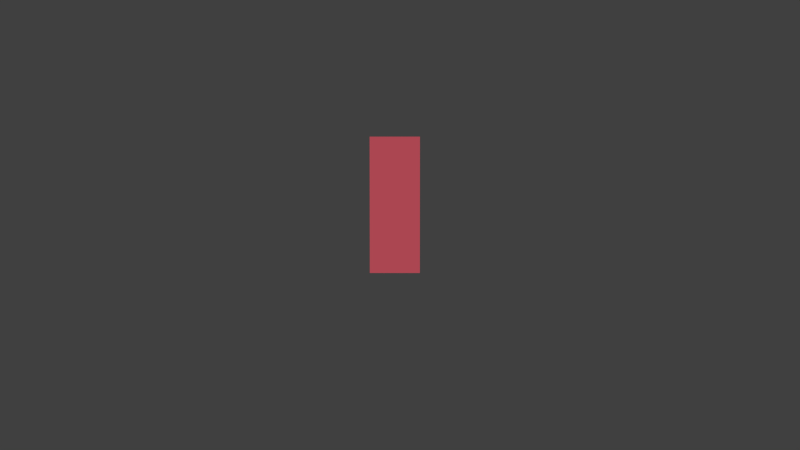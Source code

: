 # Source: Scene_3_Shot_1.blend  (saved by Blender 2.76.0; exported with 4.5.12 LTS)
import bpy
from mathutils import Matrix  # noqa: F401  (used for matrix-valued properties, if any)

bpy.ops.wm.read_factory_settings(use_empty=True)
scene = bpy.context.scene
scene.name = 'Scene'

# ---- collections
col_collection_1 = bpy.data.collections.new('Collection 1'); scene.collection.children.link(col_collection_1)
col_trennwand_001 = bpy.data.collections.new('Trennwand.001')  # instanced only; not linked into the scene
col_rennstrecke = bpy.data.collections.new('Rennstrecke')  # instanced only; not linked into the scene
col_halle_001 = bpy.data.collections.new('Halle.001')  # instanced only; not linked into the scene

# ---- materials (node trees are filled in below, after node groups)
mat_material = bpy.data.materials.new('Material')
mat_material.alpha_threshold = 0.0
mat_material.roughness = 0.5

# ---- material node trees
mat_material.use_nodes = True; mat_material.node_tree.nodes.clear()
_N = mat_material.node_tree.nodes; _L = mat_material.node_tree.links
n0 = _N.new('ShaderNodeOutputMaterial'); n0.name = 'Material Output'; n0.location = (300, 300)
n1 = _N.new('ShaderNodeBsdfDiffuse'); n1.name = 'Diffuse BSDF'; n1.location = (10, 300)
n1.inputs[0].default_value = (0.8, 0.1214, 0.1635, 1.0)
_L.new(n1.outputs[0], n0.inputs[0])
n0.is_active_output = True

# ---- world
world_world = bpy.data.worlds.new('World'); scene.world = world_world
world_world.color = (0.05088, 0.05088, 0.05088)
world_world.use_sun_shadow = False
world_world.sun_shadow_jitter_overblur = 0.0
world_world.cycles.sampling_method = 'MANUAL'
world_world.cycles.sample_map_resolution = 256

# ---- cameras
cam_camera = bpy.data.cameras.new('Camera')
cam_camera.clip_end = 100.0
cam_camera.lens = 35.0
cam_camera.sensor_width = 32.0
cam_camera.sensor_height = 18.0
cam_camera.ortho_scale = 7.314
cam_camera.dof.focus_distance = 0.0

# ---- meshes
me_plane_008 = bpy.data.meshes.new('Plane.008')
me_plane_008.from_pydata([(-1.0, -1.0, 0.0), (1.0, -1.0, 0.0), (-1.0, 1.0, 0.0), (1.0, 1.0, 0.0), (-1.0, -1.0, 3.449), (1.0, -1.0, 3.449), (-1.0, 1.0, 3.449), (1.0, 1.0, 3.449), (-1.0, -1.0, 5.432), (1.0, -1.0, 5.432), (-1.0, 1.0, 5.432), (1.0, 1.0, 5.432)], [], [(0, 2, 3, 1), (7, 6, 10, 11), (2, 0, 4, 6), (3, 2, 6, 7), (0, 1, 5, 4), (1, 3, 7, 5), (8, 9, 11, 10), (4, 5, 9, 8), (5, 7, 11, 9), (6, 4, 8, 10)])
me_plane_008.materials.append(mat_material)
me_plane_008.use_remesh_preserve_volume = False
me_plane_008.use_remesh_preserve_attributes = False
me_plane_008.use_mirror_vertex_groups = False
me_plane_008.update()

# ---- objects
ob_trennwand_004 = bpy.data.objects.new('Trennwand.004', None)
ob_trennwand_003 = bpy.data.objects.new('Trennwand.003', None)
ob_trennwand_002 = bpy.data.objects.new('Trennwand.002', None)
ob_trennwand_000 = bpy.data.objects.new('Trennwand.000', None)
ob_trennwand_001 = bpy.data.objects.new('Trennwand.001', None)
ob_rennstrecke = bpy.data.objects.new('Rennstrecke', None)
ob_halle_001 = bpy.data.objects.new('Halle.001', None)
ob_plane_001 = bpy.data.objects.new('Plane.001', me_plane_008)
ob_empty = bpy.data.objects.new('Empty', None)
ob_camera = bpy.data.objects.new('Camera', cam_camera)

# ---- transforms, parenting, visibility, modifiers, constraints
ob_trennwand_004.location = (-18.86, -3.578, 0.0)
ob_trennwand_004.rotation_euler = (0.0, -0.0, -1.239)
ob_trennwand_004.scale = (1.114, 1.114, 1.114)
ob_trennwand_004.empty_image_offset = (0.0, 0.0)
ob_trennwand_004.show_instancer_for_render = False
ob_trennwand_004.instance_type = 'COLLECTION'
ob_trennwand_004.lineart.crease_threshold = 0.0
ob_trennwand_003.location = (-27.09, -8.952, 0.0)
ob_trennwand_003.rotation_euler = (0.0, -0.0, -0.4314)
ob_trennwand_003.scale = (1.114, 1.114, 1.114)
ob_trennwand_003.empty_image_offset = (0.0, 0.0)
ob_trennwand_003.show_instancer_for_render = False
ob_trennwand_003.instance_type = 'COLLECTION'
ob_trennwand_003.lineart.crease_threshold = 0.0
ob_trennwand_002.location = (-27.09, -20.44, 0.0)
ob_trennwand_002.rotation_euler = (0.0, -0.0, 0.7571)
ob_trennwand_002.scale = (1.114, 1.114, 1.114)
ob_trennwand_002.empty_image_offset = (0.0, 0.0)
ob_trennwand_002.show_instancer_for_render = False
ob_trennwand_002.instance_type = 'COLLECTION'
ob_trennwand_002.lineart.crease_threshold = 0.0
ob_trennwand_000.location = (-27.09, -20.44, 0.0)
ob_trennwand_000.rotation_euler = (0.0, -0.0, 0.7571)
ob_trennwand_000.scale = (1.114, 1.114, 1.114)
ob_trennwand_000.empty_image_offset = (0.0, 0.0)
ob_trennwand_000.show_instancer_for_render = False
ob_trennwand_000.instance_type = 'COLLECTION'
ob_trennwand_000.lineart.crease_threshold = 0.0
ob_trennwand_001.location = (-27.09, -20.44, 0.0)
ob_trennwand_001.rotation_euler = (0.0, -0.0, 0.7571)
ob_trennwand_001.scale = (1.114, 1.114, 1.114)
ob_trennwand_001.empty_image_offset = (0.0, 0.0)
ob_trennwand_001.show_instancer_for_render = False
ob_trennwand_001.instance_type = 'COLLECTION'
ob_trennwand_001.lineart.crease_threshold = 0.0
ob_rennstrecke.location = (8.079, -14.01, 0.0)
ob_rennstrecke.rotation_euler = (0.0, 0.0, 1.571)
ob_rennstrecke.scale = (1.159, 1.159, 1.159)
ob_rennstrecke.empty_image_offset = (0.0, 0.0)
ob_rennstrecke.show_instancer_for_render = False
ob_rennstrecke.instance_type = 'COLLECTION'
ob_rennstrecke.lineart.crease_threshold = 0.0
ob_halle_001.location = (0.0, 0.0, 0.0)
ob_halle_001.empty_image_offset = (0.0, 0.0)
ob_halle_001.show_instancer_for_render = False
ob_halle_001.instance_type = 'COLLECTION'
ob_halle_001.lineart.crease_threshold = 0.0
ob_plane_001.location = (-24.18, -15.0, -1.007)
ob_plane_001.scale = (0.7393, 0.7393, 0.7393)
ob_plane_001.lineart.crease_threshold = 0.0
ob_empty.location = (-22.46, -14.84, 0.4518)
ob_empty.scale = (6.711, 6.711, 6.711)
ob_empty.empty_image_offset = (0.0, 0.0)
ob_empty.lineart.crease_threshold = 0.0
ob_camera.location = (2.329, -14.67, 1.444)
ob_camera.scale = (3.228, 3.228, 3.228)
ob_camera.lock_rotations_4d = False
ob_camera.empty_display_type = 'ARROWS'
ob_camera.color = (0.0, 0.0, 0.0, 0.0)
ob_camera.display_type = 'WIRE'
ob_camera.lineart.crease_threshold = 0.0
_c = ob_camera.constraints.new('TRACK_TO'); _c.name = 'Track To'
_c.target = ob_empty
ob_trennwand_004.instance_collection = col_trennwand_001
ob_trennwand_003.instance_collection = col_trennwand_001
ob_trennwand_002.instance_collection = col_trennwand_001
ob_trennwand_000.instance_collection = col_trennwand_001
ob_trennwand_001.instance_collection = col_trennwand_001
ob_rennstrecke.instance_collection = col_rennstrecke
ob_halle_001.instance_collection = col_halle_001

# ---- collection membership
col_collection_1.objects.link(ob_trennwand_004)
col_collection_1.objects.link(ob_trennwand_003)
col_collection_1.objects.link(ob_trennwand_002)
col_collection_1.objects.link(ob_trennwand_000)
col_collection_1.objects.link(ob_trennwand_001)
col_collection_1.objects.link(ob_rennstrecke)
col_collection_1.objects.link(ob_halle_001)
col_collection_1.objects.link(ob_plane_001)
col_collection_1.objects.link(ob_empty)
col_collection_1.objects.link(ob_camera)

# ---- scene / render settings (as saved in the file)
scene.camera = ob_camera
scene.frame_start = 1; scene.frame_end = 60; scene.frame_set(0)
scene.render.engine = 'CYCLES'
scene.render.image_settings.color_mode = 'RGB'
scene.render.fps = 30
scene.render.dither_intensity = 0.0
scene.cycles.use_denoising = False
scene.cycles.samples = 40
scene.cycles.sampling_pattern = 'TABULATED_SOBOL'
scene.cycles.light_sampling_threshold = 0.0
scene.cycles.use_adaptive_sampling = False
scene.cycles.use_light_tree = False
scene.cycles.blur_glossy = 0.0
scene.cycles.pixel_filter_type = 'GAUSSIAN'
scene.cycles.sample_clamp_indirect = 0.0
scene.view_settings.view_transform = 'Standard'
bpy.context.view_layer.update()

# ---- added for rendering (the .blend has no usable light): sun
light_auto_sun = bpy.data.lights.new('AutoSun', 'SUN')
light_auto_sun.energy = 3.0
light_auto_sun.angle = 0.0523599
ob_auto_sun = bpy.data.objects.new('AutoSun', light_auto_sun)
scene.collection.objects.link(ob_auto_sun)
ob_auto_sun.rotation_euler = (0.872665, 0.174533, 0.523599)
bpy.context.view_layer.update()

